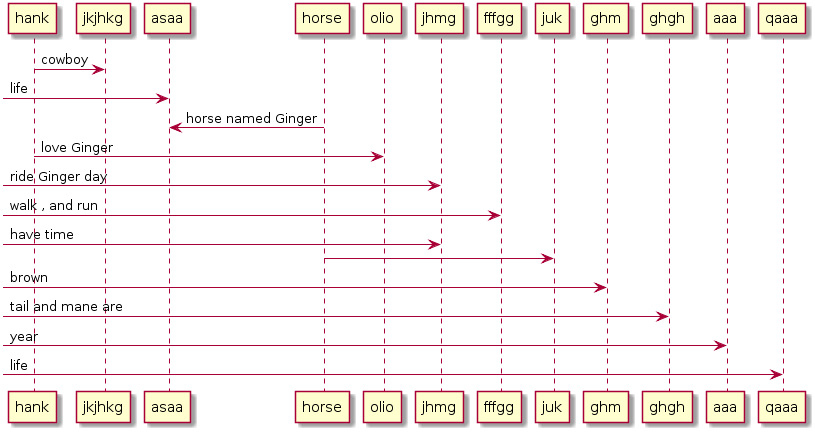

The diagram above was rendered by PlantUML. Its source (embedded in the PNG):
@startuml
hank->jkjhkg: cowboy
->asaa: life
horse->asaa: horse named Ginger
hank->olio: love Ginger
->jhmg: ride Ginger day
->fffgg: walk , and run
->jhmg: have time
horse->juk:
->ghm: brown
->ghgh: tail and mane are
->aaa: year
->qaaa: life
@enduml